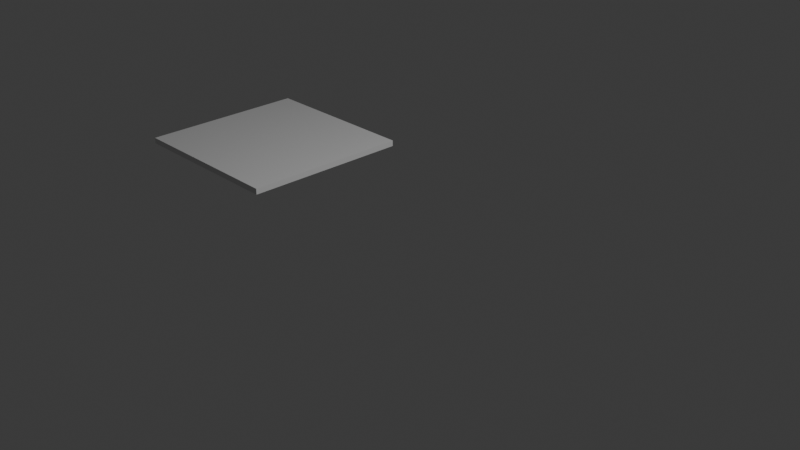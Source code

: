 # Source: UnBrokenWall.blend  (saved by Blender 4.0.36; exported with 4.5.12 LTS)
import bpy
from mathutils import Matrix  # noqa: F401  (used for matrix-valued properties, if any)

bpy.ops.wm.read_factory_settings(use_empty=True)
scene = bpy.context.scene
scene.name = 'Scene'

# ---- collections
col_collection = bpy.data.collections.new('Collection'); scene.collection.children.link(col_collection)

# ---- world
world_world = bpy.data.worlds.new('World'); scene.world = world_world
world_world.use_nodes = True; world_world.node_tree.nodes.clear()
_N = world_world.node_tree.nodes; _L = world_world.node_tree.links
n0 = _N.new('ShaderNodeOutputWorld'); n0.name = 'World Output'; n0.location = (300, 300)
n1 = _N.new('ShaderNodeBackground'); n1.name = 'Background'; n1.location = (10, 300)
n1.inputs[0].default_value = (0.05088, 0.05088, 0.05088, 1.0)
_L.new(n1.outputs[0], n0.inputs[0])
n0.is_active_output = True
world_world.color = (0.05088, 0.05088, 0.05088)
world_world.use_sun_shadow = False
world_world.sun_shadow_jitter_overblur = 0.0

# ---- cameras
cam_camera = bpy.data.cameras.new('Camera')
cam_camera.clip_end = 100.0
cam_camera.ortho_scale = 7.314

# ---- lights
light_light = bpy.data.lights.new('Light', 'POINT')
light_light.transmission_factor = 0.0
light_light.use_soft_falloff = False
light_light.energy = 1000.0
light_light.shadow_soft_size = 0.1
light_light.shadow_maximum_resolution = 0.006
light_light.use_absolute_resolution = True

# ---- meshes
me_plane = bpy.data.meshes.new('Plane')
me_plane.from_pydata([(-1.0, -1.0, 0.0), (1.0, -1.0, 0.0), (-1.0, 1.0, 0.0), (1.0, 1.0, 0.0)], [], [(0, 1, 3, 2)])
_uv = me_plane.uv_layers.new(name='UVMap')
_uv.uv.foreach_set('vector', [0.0, 0.0, 1.0, 0.0, 1.0, 1.0, 0.0, 1.0])
me_plane.update()

# ---- objects
ob_light = bpy.data.objects.new('Light', light_light)
ob_camera = bpy.data.objects.new('Camera', cam_camera)
ob_plane = bpy.data.objects.new('Plane', me_plane)

# ---- transforms, parenting, visibility, modifiers, constraints
ob_light.location = (4.076, 1.005, 5.904)
ob_light.rotation_euler = (0.6503, 0.05522, 1.866)
ob_light.lock_rotations_4d = False
ob_light.empty_display_type = 'ARROWS'
ob_light.color = (0.0, 0.0, 0.0, 0.0)
ob_light.lineart.crease_threshold = 0.0
ob_camera.location = (7.359, -6.926, 4.958)
ob_camera.rotation_euler = (1.109, 0.0, 0.8149)
ob_camera.lock_rotations_4d = False
ob_camera.empty_display_type = 'ARROWS'
ob_camera.color = (0.0, 0.0, 0.0, 0.0)
ob_camera.display_type = 'WIRE'
ob_camera.lineart.crease_threshold = 0.0
ob_plane.location = (-2.581, 0.383, -5.96e-05)
_m = ob_plane.modifiers.new('Solidify', 'SOLIDIFY')
_m.thickness = 0.07

# ---- collection membership
col_collection.objects.link(ob_light)
col_collection.objects.link(ob_camera)
col_collection.objects.link(ob_plane)

# ---- scene / render settings (as saved in the file)
scene.camera = ob_camera
scene.frame_start = 1; scene.frame_end = 250; scene.frame_set(1)
scene.render.engine = 'BLENDER_EEVEE_NEXT'
scene.cycles.sampling_pattern = 'TABULATED_SOBOL'
bpy.context.view_layer.update()
